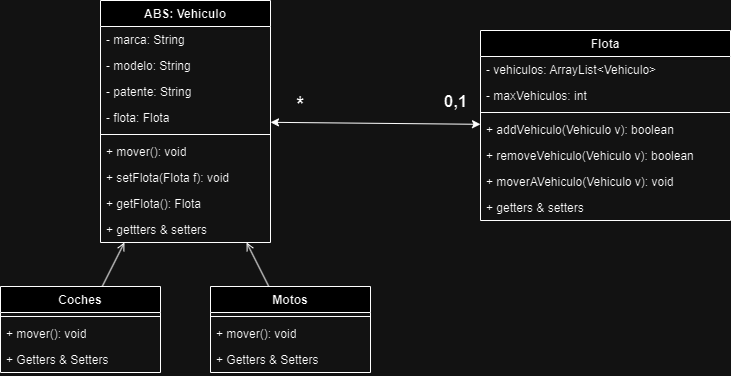

The diagram above was exported from draw.io. Its source (the exported page's mxGraphModel, read from the mxfile embedded in the PNG):
<mxGraphModel dx="1274" dy="690" grid="1" gridSize="10" guides="1" tooltips="1" connect="1" arrows="1" fold="1" page="1" pageScale="1" pageWidth="827" pageHeight="1169" math="0" shadow="0">
  <root>
    <mxCell id="0" />
    <mxCell id="1" parent="0" />
    <mxCell id="xP6dPLe_7G_NsId3N7KS-1" value="ABS: Vehiculo" style="swimlane;fontStyle=1;align=center;verticalAlign=top;childLayout=stackLayout;horizontal=1;startSize=26;horizontalStack=0;resizeParent=1;resizeParentMax=0;resizeLast=0;collapsible=1;marginBottom=0;whiteSpace=wrap;html=1;" parent="1" vertex="1">
      <mxGeometry x="149" y="440" width="170" height="242" as="geometry" />
    </mxCell>
    <mxCell id="xP6dPLe_7G_NsId3N7KS-2" value="- marca: String" style="text;strokeColor=none;fillColor=none;align=left;verticalAlign=top;spacingLeft=4;spacingRight=4;overflow=hidden;rotatable=0;points=[[0,0.5],[1,0.5]];portConstraint=eastwest;whiteSpace=wrap;html=1;" parent="xP6dPLe_7G_NsId3N7KS-1" vertex="1">
      <mxGeometry y="26" width="170" height="26" as="geometry" />
    </mxCell>
    <mxCell id="xP6dPLe_7G_NsId3N7KS-10" value="- modelo: String" style="text;strokeColor=none;fillColor=none;align=left;verticalAlign=top;spacingLeft=4;spacingRight=4;overflow=hidden;rotatable=0;points=[[0,0.5],[1,0.5]];portConstraint=eastwest;whiteSpace=wrap;html=1;" parent="xP6dPLe_7G_NsId3N7KS-1" vertex="1">
      <mxGeometry y="52" width="170" height="26" as="geometry" />
    </mxCell>
    <mxCell id="Ng58rqg5ZsAU4MRtGErN-2" value="- patente: String" style="text;strokeColor=none;fillColor=none;align=left;verticalAlign=top;spacingLeft=4;spacingRight=4;overflow=hidden;rotatable=0;points=[[0,0.5],[1,0.5]];portConstraint=eastwest;whiteSpace=wrap;html=1;" vertex="1" parent="xP6dPLe_7G_NsId3N7KS-1">
      <mxGeometry y="78" width="170" height="26" as="geometry" />
    </mxCell>
    <mxCell id="Ng58rqg5ZsAU4MRtGErN-20" value="- flota: Flota" style="text;strokeColor=none;fillColor=none;align=left;verticalAlign=top;spacingLeft=4;spacingRight=4;overflow=hidden;rotatable=0;points=[[0,0.5],[1,0.5]];portConstraint=eastwest;whiteSpace=wrap;html=1;" vertex="1" parent="xP6dPLe_7G_NsId3N7KS-1">
      <mxGeometry y="104" width="170" height="26" as="geometry" />
    </mxCell>
    <mxCell id="xP6dPLe_7G_NsId3N7KS-3" value="" style="line;strokeWidth=1;fillColor=none;align=left;verticalAlign=middle;spacingTop=-1;spacingLeft=3;spacingRight=3;rotatable=0;labelPosition=right;points=[];portConstraint=eastwest;strokeColor=inherit;" parent="xP6dPLe_7G_NsId3N7KS-1" vertex="1">
      <mxGeometry y="130" width="170" height="8" as="geometry" />
    </mxCell>
    <mxCell id="xP6dPLe_7G_NsId3N7KS-4" value="+ mover(): void" style="text;strokeColor=none;fillColor=none;align=left;verticalAlign=top;spacingLeft=4;spacingRight=4;overflow=hidden;rotatable=0;points=[[0,0.5],[1,0.5]];portConstraint=eastwest;whiteSpace=wrap;html=1;" parent="xP6dPLe_7G_NsId3N7KS-1" vertex="1">
      <mxGeometry y="138" width="170" height="26" as="geometry" />
    </mxCell>
    <mxCell id="Ng58rqg5ZsAU4MRtGErN-12" value="+ setFlota(Flota f): void" style="text;strokeColor=none;fillColor=none;align=left;verticalAlign=top;spacingLeft=4;spacingRight=4;overflow=hidden;rotatable=0;points=[[0,0.5],[1,0.5]];portConstraint=eastwest;whiteSpace=wrap;html=1;" vertex="1" parent="xP6dPLe_7G_NsId3N7KS-1">
      <mxGeometry y="164" width="170" height="26" as="geometry" />
    </mxCell>
    <mxCell id="Ng58rqg5ZsAU4MRtGErN-13" value="+ getFlota(): Flota" style="text;strokeColor=none;fillColor=none;align=left;verticalAlign=top;spacingLeft=4;spacingRight=4;overflow=hidden;rotatable=0;points=[[0,0.5],[1,0.5]];portConstraint=eastwest;whiteSpace=wrap;html=1;" vertex="1" parent="xP6dPLe_7G_NsId3N7KS-1">
      <mxGeometry y="190" width="170" height="26" as="geometry" />
    </mxCell>
    <mxCell id="Ng58rqg5ZsAU4MRtGErN-1" value="+ gettters &amp;amp; setters" style="text;strokeColor=none;fillColor=none;align=left;verticalAlign=top;spacingLeft=4;spacingRight=4;overflow=hidden;rotatable=0;points=[[0,0.5],[1,0.5]];portConstraint=eastwest;whiteSpace=wrap;html=1;" vertex="1" parent="xP6dPLe_7G_NsId3N7KS-1">
      <mxGeometry y="216" width="170" height="26" as="geometry" />
    </mxCell>
    <mxCell id="xP6dPLe_7G_NsId3N7KS-6" value="Flota" style="swimlane;fontStyle=1;align=center;verticalAlign=top;childLayout=stackLayout;horizontal=1;startSize=26;horizontalStack=0;resizeParent=1;resizeParentMax=0;resizeLast=0;collapsible=1;marginBottom=0;whiteSpace=wrap;html=1;" parent="1" vertex="1">
      <mxGeometry x="529" y="470" width="250" height="190" as="geometry" />
    </mxCell>
    <mxCell id="xP6dPLe_7G_NsId3N7KS-7" value="- vehiculos: ArrayList&amp;lt;Vehiculo&amp;gt;" style="text;strokeColor=none;fillColor=none;align=left;verticalAlign=top;spacingLeft=4;spacingRight=4;overflow=hidden;rotatable=0;points=[[0,0.5],[1,0.5]];portConstraint=eastwest;whiteSpace=wrap;html=1;" parent="xP6dPLe_7G_NsId3N7KS-6" vertex="1">
      <mxGeometry y="26" width="250" height="26" as="geometry" />
    </mxCell>
    <mxCell id="xP6dPLe_7G_NsId3N7KS-11" value="- maxVehiculos: int" style="text;strokeColor=none;fillColor=none;align=left;verticalAlign=top;spacingLeft=4;spacingRight=4;overflow=hidden;rotatable=0;points=[[0,0.5],[1,0.5]];portConstraint=eastwest;whiteSpace=wrap;html=1;" parent="xP6dPLe_7G_NsId3N7KS-6" vertex="1">
      <mxGeometry y="52" width="250" height="26" as="geometry" />
    </mxCell>
    <mxCell id="xP6dPLe_7G_NsId3N7KS-8" value="" style="line;strokeWidth=1;fillColor=none;align=left;verticalAlign=middle;spacingTop=-1;spacingLeft=3;spacingRight=3;rotatable=0;labelPosition=right;points=[];portConstraint=eastwest;strokeColor=inherit;" parent="xP6dPLe_7G_NsId3N7KS-6" vertex="1">
      <mxGeometry y="78" width="250" height="8" as="geometry" />
    </mxCell>
    <mxCell id="xP6dPLe_7G_NsId3N7KS-9" value="+ addVehiculo(Vehiculo v): boolean" style="text;strokeColor=none;fillColor=none;align=left;verticalAlign=top;spacingLeft=4;spacingRight=4;overflow=hidden;rotatable=0;points=[[0,0.5],[1,0.5]];portConstraint=eastwest;whiteSpace=wrap;html=1;" parent="xP6dPLe_7G_NsId3N7KS-6" vertex="1">
      <mxGeometry y="86" width="250" height="26" as="geometry" />
    </mxCell>
    <mxCell id="Ng58rqg5ZsAU4MRtGErN-10" value="+ removeVehiculo(Vehiculo v): boolean" style="text;strokeColor=none;fillColor=none;align=left;verticalAlign=top;spacingLeft=4;spacingRight=4;overflow=hidden;rotatable=0;points=[[0,0.5],[1,0.5]];portConstraint=eastwest;whiteSpace=wrap;html=1;" vertex="1" parent="xP6dPLe_7G_NsId3N7KS-6">
      <mxGeometry y="112" width="250" height="26" as="geometry" />
    </mxCell>
    <mxCell id="Ng58rqg5ZsAU4MRtGErN-3" value="+ moverAVehiculo(Vehiculo v): void" style="text;strokeColor=none;fillColor=none;align=left;verticalAlign=top;spacingLeft=4;spacingRight=4;overflow=hidden;rotatable=0;points=[[0,0.5],[1,0.5]];portConstraint=eastwest;whiteSpace=wrap;html=1;" vertex="1" parent="xP6dPLe_7G_NsId3N7KS-6">
      <mxGeometry y="138" width="250" height="26" as="geometry" />
    </mxCell>
    <mxCell id="Ng58rqg5ZsAU4MRtGErN-23" value="+ getters &amp;amp; setters" style="text;strokeColor=none;fillColor=none;align=left;verticalAlign=top;spacingLeft=4;spacingRight=4;overflow=hidden;rotatable=0;points=[[0,0.5],[1,0.5]];portConstraint=eastwest;whiteSpace=wrap;html=1;" vertex="1" parent="xP6dPLe_7G_NsId3N7KS-6">
      <mxGeometry y="164" width="250" height="26" as="geometry" />
    </mxCell>
    <mxCell id="xP6dPLe_7G_NsId3N7KS-12" value="Coches" style="swimlane;fontStyle=1;align=center;verticalAlign=top;childLayout=stackLayout;horizontal=1;startSize=26;horizontalStack=0;resizeParent=1;resizeParentMax=0;resizeLast=0;collapsible=1;marginBottom=0;whiteSpace=wrap;html=1;" parent="1" vertex="1">
      <mxGeometry x="49" y="726" width="160" height="86" as="geometry" />
    </mxCell>
    <mxCell id="xP6dPLe_7G_NsId3N7KS-14" value="" style="line;strokeWidth=1;fillColor=none;align=left;verticalAlign=middle;spacingTop=-1;spacingLeft=3;spacingRight=3;rotatable=0;labelPosition=right;points=[];portConstraint=eastwest;strokeColor=inherit;" parent="xP6dPLe_7G_NsId3N7KS-12" vertex="1">
      <mxGeometry y="26" width="160" height="8" as="geometry" />
    </mxCell>
    <mxCell id="xP6dPLe_7G_NsId3N7KS-15" value="+ mover(): void" style="text;strokeColor=none;fillColor=none;align=left;verticalAlign=top;spacingLeft=4;spacingRight=4;overflow=hidden;rotatable=0;points=[[0,0.5],[1,0.5]];portConstraint=eastwest;whiteSpace=wrap;html=1;" parent="xP6dPLe_7G_NsId3N7KS-12" vertex="1">
      <mxGeometry y="34" width="160" height="26" as="geometry" />
    </mxCell>
    <mxCell id="Ng58rqg5ZsAU4MRtGErN-25" value="+ Getters &amp;amp; Setters" style="text;strokeColor=none;fillColor=none;align=left;verticalAlign=top;spacingLeft=4;spacingRight=4;overflow=hidden;rotatable=0;points=[[0,0.5],[1,0.5]];portConstraint=eastwest;whiteSpace=wrap;html=1;" vertex="1" parent="xP6dPLe_7G_NsId3N7KS-12">
      <mxGeometry y="60" width="160" height="26" as="geometry" />
    </mxCell>
    <mxCell id="xP6dPLe_7G_NsId3N7KS-16" value="Motos" style="swimlane;fontStyle=1;align=center;verticalAlign=top;childLayout=stackLayout;horizontal=1;startSize=26;horizontalStack=0;resizeParent=1;resizeParentMax=0;resizeLast=0;collapsible=1;marginBottom=0;whiteSpace=wrap;html=1;" parent="1" vertex="1">
      <mxGeometry x="259" y="726" width="160" height="86" as="geometry" />
    </mxCell>
    <mxCell id="xP6dPLe_7G_NsId3N7KS-18" value="" style="line;strokeWidth=1;fillColor=none;align=left;verticalAlign=middle;spacingTop=-1;spacingLeft=3;spacingRight=3;rotatable=0;labelPosition=right;points=[];portConstraint=eastwest;strokeColor=inherit;" parent="xP6dPLe_7G_NsId3N7KS-16" vertex="1">
      <mxGeometry y="26" width="160" height="8" as="geometry" />
    </mxCell>
    <mxCell id="xP6dPLe_7G_NsId3N7KS-19" value="+ mover(): void" style="text;strokeColor=none;fillColor=none;align=left;verticalAlign=top;spacingLeft=4;spacingRight=4;overflow=hidden;rotatable=0;points=[[0,0.5],[1,0.5]];portConstraint=eastwest;whiteSpace=wrap;html=1;" parent="xP6dPLe_7G_NsId3N7KS-16" vertex="1">
      <mxGeometry y="34" width="160" height="26" as="geometry" />
    </mxCell>
    <mxCell id="Ng58rqg5ZsAU4MRtGErN-24" value="+ Getters &amp;amp; Setters" style="text;strokeColor=none;fillColor=none;align=left;verticalAlign=top;spacingLeft=4;spacingRight=4;overflow=hidden;rotatable=0;points=[[0,0.5],[1,0.5]];portConstraint=eastwest;whiteSpace=wrap;html=1;" vertex="1" parent="xP6dPLe_7G_NsId3N7KS-16">
      <mxGeometry y="60" width="160" height="26" as="geometry" />
    </mxCell>
    <mxCell id="xP6dPLe_7G_NsId3N7KS-22" value="" style="endArrow=open;endFill=1;html=1;rounded=0;curved=0;" parent="1" source="xP6dPLe_7G_NsId3N7KS-12" target="xP6dPLe_7G_NsId3N7KS-1" edge="1">
      <mxGeometry width="160" relative="1" as="geometry">
        <mxPoint x="369" y="660" as="sourcePoint" />
        <mxPoint x="209" y="580" as="targetPoint" />
      </mxGeometry>
    </mxCell>
    <mxCell id="xP6dPLe_7G_NsId3N7KS-23" value="" style="endArrow=open;endFill=1;html=1;rounded=0;curved=0;" parent="1" source="xP6dPLe_7G_NsId3N7KS-16" target="xP6dPLe_7G_NsId3N7KS-1" edge="1">
      <mxGeometry width="160" relative="1" as="geometry">
        <mxPoint x="177" y="650" as="sourcePoint" />
        <mxPoint x="241" y="550" as="targetPoint" />
      </mxGeometry>
    </mxCell>
    <mxCell id="Ng58rqg5ZsAU4MRtGErN-19" value="" style="endArrow=classic;startArrow=classic;html=1;rounded=0;" edge="1" parent="1" source="xP6dPLe_7G_NsId3N7KS-1" target="xP6dPLe_7G_NsId3N7KS-6">
      <mxGeometry width="50" height="50" relative="1" as="geometry">
        <mxPoint x="329" y="530" as="sourcePoint" />
        <mxPoint x="479" y="460" as="targetPoint" />
      </mxGeometry>
    </mxCell>
    <mxCell id="Ng58rqg5ZsAU4MRtGErN-21" value="*" style="text;html=1;align=center;verticalAlign=middle;resizable=0;points=[];autosize=1;strokeColor=none;fillColor=none;fontStyle=1;fontSize=20;" vertex="1" parent="1">
      <mxGeometry x="334" y="523" width="30" height="40" as="geometry" />
    </mxCell>
    <mxCell id="Ng58rqg5ZsAU4MRtGErN-22" value="&lt;font style=&quot;font-size: 17px;&quot;&gt;0,1&lt;/font&gt;" style="text;html=1;align=center;verticalAlign=middle;resizable=0;points=[];autosize=1;strokeColor=none;fillColor=none;fontStyle=1;fontSize=20;" vertex="1" parent="1">
      <mxGeometry x="479" y="520" width="50" height="40" as="geometry" />
    </mxCell>
  </root>
</mxGraphModel>